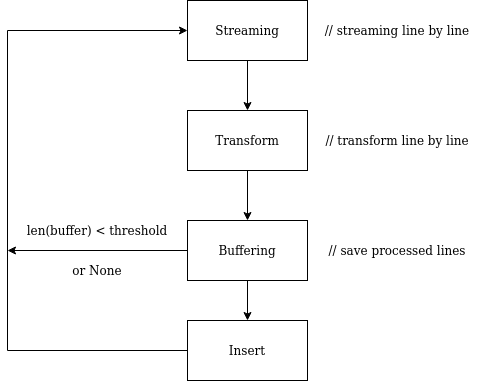

The diagram above was exported from draw.io. Its source (the exported page's mxGraphModel, read from the mxfile embedded in the PNG):
<mxGraphModel dx="582" dy="1643" grid="1" gridSize="10" guides="1" tooltips="1" connect="1" arrows="1" fold="1" page="1" pageScale="1" pageWidth="827" pageHeight="1169" math="0" shadow="0">
  <root>
    <mxCell id="0" />
    <mxCell id="1" parent="0" />
    <mxCell id="WSnGAGeXfOo_YtinYO27-6" style="edgeStyle=orthogonalEdgeStyle;rounded=0;orthogonalLoop=1;jettySize=auto;html=1;entryX=0.5;entryY=0;entryDx=0;entryDy=0;" parent="1" source="WSnGAGeXfOo_YtinYO27-1" target="WSnGAGeXfOo_YtinYO27-2" edge="1">
      <mxGeometry relative="1" as="geometry" />
    </mxCell>
    <mxCell id="WSnGAGeXfOo_YtinYO27-1" value="&lt;div&gt;Streaming&lt;/div&gt;" style="rounded=0;whiteSpace=wrap;html=1;" parent="1" vertex="1">
      <mxGeometry x="240" y="40" width="120" height="60" as="geometry" />
    </mxCell>
    <mxCell id="WSnGAGeXfOo_YtinYO27-7" style="edgeStyle=orthogonalEdgeStyle;rounded=0;orthogonalLoop=1;jettySize=auto;html=1;entryX=0.5;entryY=0;entryDx=0;entryDy=0;" parent="1" source="WSnGAGeXfOo_YtinYO27-2" target="WSnGAGeXfOo_YtinYO27-3" edge="1">
      <mxGeometry relative="1" as="geometry" />
    </mxCell>
    <mxCell id="WSnGAGeXfOo_YtinYO27-2" value="Transform" style="rounded=0;whiteSpace=wrap;html=1;" parent="1" vertex="1">
      <mxGeometry x="240" y="150" width="120" height="60" as="geometry" />
    </mxCell>
    <mxCell id="WSnGAGeXfOo_YtinYO27-8" style="edgeStyle=orthogonalEdgeStyle;rounded=0;orthogonalLoop=1;jettySize=auto;html=1;" parent="1" source="WSnGAGeXfOo_YtinYO27-3" target="WSnGAGeXfOo_YtinYO27-4" edge="1">
      <mxGeometry relative="1" as="geometry" />
    </mxCell>
    <mxCell id="RjmmTmuhn-kf5Nlaiv7N-1" style="edgeStyle=orthogonalEdgeStyle;rounded=0;orthogonalLoop=1;jettySize=auto;html=1;" edge="1" parent="1" source="WSnGAGeXfOo_YtinYO27-3">
      <mxGeometry relative="1" as="geometry">
        <mxPoint x="60" y="290" as="targetPoint" />
      </mxGeometry>
    </mxCell>
    <mxCell id="WSnGAGeXfOo_YtinYO27-3" value="Buffering" style="rounded=0;whiteSpace=wrap;html=1;" parent="1" vertex="1">
      <mxGeometry x="240" y="260" width="120" height="60" as="geometry" />
    </mxCell>
    <mxCell id="WSnGAGeXfOo_YtinYO27-5" style="edgeStyle=orthogonalEdgeStyle;rounded=0;orthogonalLoop=1;jettySize=auto;html=1;" parent="1" source="WSnGAGeXfOo_YtinYO27-4" target="WSnGAGeXfOo_YtinYO27-1" edge="1">
      <mxGeometry relative="1" as="geometry">
        <Array as="points">
          <mxPoint x="60" y="390" />
          <mxPoint x="60" y="70" />
        </Array>
      </mxGeometry>
    </mxCell>
    <mxCell id="WSnGAGeXfOo_YtinYO27-4" value="Insert" style="rounded=0;whiteSpace=wrap;html=1;" parent="1" vertex="1">
      <mxGeometry x="240" y="360" width="120" height="60" as="geometry" />
    </mxCell>
    <mxCell id="WSnGAGeXfOo_YtinYO27-11" value="len(buffer) &amp;lt; threshold" style="text;html=1;strokeColor=none;fillColor=none;align=center;verticalAlign=middle;whiteSpace=wrap;rounded=0;" parent="1" vertex="1">
      <mxGeometry x="70" y="260" width="160" height="20" as="geometry" />
    </mxCell>
    <mxCell id="WSnGAGeXfOo_YtinYO27-12" value="// streaming line by line" style="text;html=1;strokeColor=none;fillColor=none;align=center;verticalAlign=middle;whiteSpace=wrap;rounded=0;" parent="1" vertex="1">
      <mxGeometry x="370" y="60" width="160" height="20" as="geometry" />
    </mxCell>
    <mxCell id="WSnGAGeXfOo_YtinYO27-13" value="// transform line by line" style="text;html=1;strokeColor=none;fillColor=none;align=center;verticalAlign=middle;whiteSpace=wrap;rounded=0;" parent="1" vertex="1">
      <mxGeometry x="370" y="170" width="160" height="20" as="geometry" />
    </mxCell>
    <mxCell id="WSnGAGeXfOo_YtinYO27-14" value="// save processed lines" style="text;html=1;strokeColor=none;fillColor=none;align=center;verticalAlign=middle;whiteSpace=wrap;rounded=0;" parent="1" vertex="1">
      <mxGeometry x="370" y="280" width="160" height="20" as="geometry" />
    </mxCell>
    <mxCell id="WSnGAGeXfOo_YtinYO27-15" value="or None" style="text;html=1;strokeColor=none;fillColor=none;align=center;verticalAlign=middle;whiteSpace=wrap;rounded=0;" parent="1" vertex="1">
      <mxGeometry x="70" y="300" width="160" height="20" as="geometry" />
    </mxCell>
  </root>
</mxGraphModel>